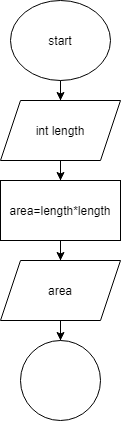

The diagram above was exported from draw.io. Its source (the exported page's mxGraphModel, read from the mxfile embedded in the PNG):
<mxGraphModel dx="864" dy="1518" grid="1" gridSize="10" guides="1" tooltips="1" connect="1" arrows="1" fold="1" page="1" pageScale="1" pageWidth="850" pageHeight="1100" math="0" shadow="0">
  <root>
    <mxCell id="0" />
    <mxCell id="1" parent="0" />
    <mxCell id="70Seu9t10WcqSXcmueby-3" value="" style="edgeStyle=orthogonalEdgeStyle;rounded=0;orthogonalLoop=1;jettySize=auto;html=1;" edge="1" parent="1" source="70Seu9t10WcqSXcmueby-1" target="70Seu9t10WcqSXcmueby-2">
      <mxGeometry relative="1" as="geometry" />
    </mxCell>
    <mxCell id="70Seu9t10WcqSXcmueby-1" value="start" style="ellipse;whiteSpace=wrap;html=1;" vertex="1" parent="1">
      <mxGeometry x="350" y="-410" width="100" height="80" as="geometry" />
    </mxCell>
    <mxCell id="70Seu9t10WcqSXcmueby-5" value="" style="edgeStyle=orthogonalEdgeStyle;rounded=0;orthogonalLoop=1;jettySize=auto;html=1;" edge="1" parent="1" source="70Seu9t10WcqSXcmueby-2" target="70Seu9t10WcqSXcmueby-4">
      <mxGeometry relative="1" as="geometry" />
    </mxCell>
    <mxCell id="70Seu9t10WcqSXcmueby-2" value="int length" style="shape=parallelogram;perimeter=parallelogramPerimeter;whiteSpace=wrap;html=1;fixedSize=1;" vertex="1" parent="1">
      <mxGeometry x="340" y="-310" width="120" height="60" as="geometry" />
    </mxCell>
    <mxCell id="70Seu9t10WcqSXcmueby-12" value="" style="edgeStyle=orthogonalEdgeStyle;rounded=0;orthogonalLoop=1;jettySize=auto;html=1;" edge="1" parent="1" source="70Seu9t10WcqSXcmueby-4" target="70Seu9t10WcqSXcmueby-11">
      <mxGeometry relative="1" as="geometry" />
    </mxCell>
    <mxCell id="70Seu9t10WcqSXcmueby-4" value="area=length*length" style="whiteSpace=wrap;html=1;" vertex="1" parent="1">
      <mxGeometry x="340" y="-230" width="120" height="60" as="geometry" />
    </mxCell>
    <mxCell id="70Seu9t10WcqSXcmueby-14" value="" style="edgeStyle=orthogonalEdgeStyle;rounded=0;orthogonalLoop=1;jettySize=auto;html=1;" edge="1" parent="1" source="70Seu9t10WcqSXcmueby-11" target="70Seu9t10WcqSXcmueby-13">
      <mxGeometry relative="1" as="geometry" />
    </mxCell>
    <mxCell id="70Seu9t10WcqSXcmueby-11" value="area" style="shape=parallelogram;perimeter=parallelogramPerimeter;whiteSpace=wrap;html=1;fixedSize=1;" vertex="1" parent="1">
      <mxGeometry x="340" y="-150" width="120" height="60" as="geometry" />
    </mxCell>
    <mxCell id="70Seu9t10WcqSXcmueby-13" value="" style="ellipse;whiteSpace=wrap;html=1;" vertex="1" parent="1">
      <mxGeometry x="360" y="-70" width="80" height="80" as="geometry" />
    </mxCell>
  </root>
</mxGraphModel>